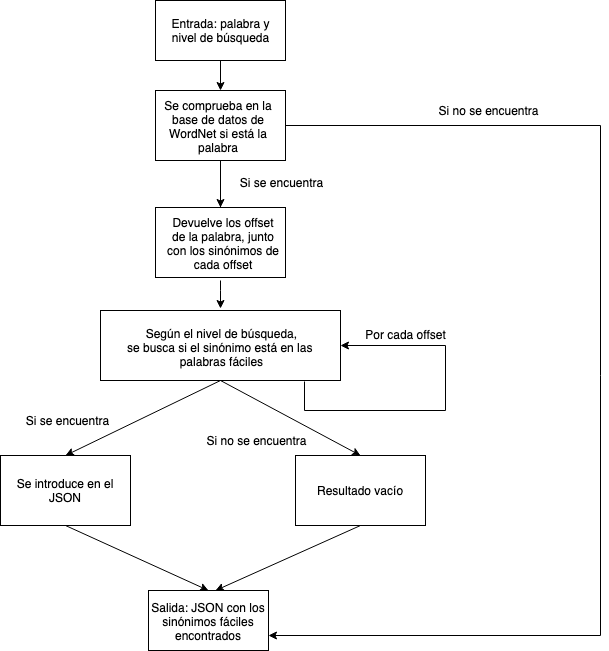

The diagram above was exported from draw.io. Its source (the exported page's mxGraphModel, read from the mxfile embedded in the PNG):
<mxGraphModel dx="1079" dy="687" grid="1" gridSize="10" guides="1" tooltips="1" connect="1" arrows="1" fold="1" page="1" pageScale="1" pageWidth="827" pageHeight="1169" math="0" shadow="0">
  <root>
    <mxCell id="0" />
    <mxCell id="1" parent="0" />
    <mxCell id="ZxZE9mMjjuuJ9BoqEVT6-1" value="" style="rounded=0;whiteSpace=wrap;html=1;" parent="1" vertex="1">
      <mxGeometry x="155" width="130" height="60" as="geometry" />
    </mxCell>
    <mxCell id="ZxZE9mMjjuuJ9BoqEVT6-2" style="edgeStyle=orthogonalEdgeStyle;rounded=0;orthogonalLoop=1;jettySize=auto;html=1;entryX=0.5;entryY=0;entryDx=0;entryDy=0;exitX=0.5;exitY=1;exitDx=0;exitDy=0;" parent="1" source="ZxZE9mMjjuuJ9BoqEVT6-1" target="ZxZE9mMjjuuJ9BoqEVT6-4" edge="1">
      <mxGeometry relative="1" as="geometry">
        <mxPoint x="220" y="70" as="sourcePoint" />
      </mxGeometry>
    </mxCell>
    <mxCell id="ZxZE9mMjjuuJ9BoqEVT6-3" value="" style="edgeStyle=orthogonalEdgeStyle;rounded=0;orthogonalLoop=1;jettySize=auto;html=1;" parent="1" source="ZxZE9mMjjuuJ9BoqEVT6-4" edge="1">
      <mxGeometry relative="1" as="geometry">
        <mxPoint x="220" y="220" as="targetPoint" />
      </mxGeometry>
    </mxCell>
    <mxCell id="ZxZE9mMjjuuJ9BoqEVT6-4" value="" style="rounded=0;whiteSpace=wrap;html=1;" parent="1" vertex="1">
      <mxGeometry x="155" y="90" width="130" height="70" as="geometry" />
    </mxCell>
    <mxCell id="ZxZE9mMjjuuJ9BoqEVT6-5" style="edgeStyle=orthogonalEdgeStyle;rounded=0;orthogonalLoop=1;jettySize=auto;html=1;entryX=0.5;entryY=0;entryDx=0;entryDy=0;" parent="1" target="ZxZE9mMjjuuJ9BoqEVT6-6" edge="1">
      <mxGeometry relative="1" as="geometry">
        <mxPoint x="220" y="160" as="sourcePoint" />
      </mxGeometry>
    </mxCell>
    <mxCell id="ZxZE9mMjjuuJ9BoqEVT6-6" value="" style="rounded=0;whiteSpace=wrap;html=1;" parent="1" vertex="1">
      <mxGeometry x="155" y="207" width="130" height="70" as="geometry" />
    </mxCell>
    <mxCell id="ZxZE9mMjjuuJ9BoqEVT6-7" style="edgeStyle=orthogonalEdgeStyle;rounded=0;orthogonalLoop=1;jettySize=auto;html=1;" parent="1" edge="1">
      <mxGeometry relative="1" as="geometry">
        <mxPoint x="220" y="280" as="sourcePoint" />
        <mxPoint x="220" y="308" as="targetPoint" />
        <Array as="points">
          <mxPoint x="220" y="290" />
          <mxPoint x="220" y="290" />
        </Array>
      </mxGeometry>
    </mxCell>
    <mxCell id="ZxZE9mMjjuuJ9BoqEVT6-8" value="" style="rounded=0;whiteSpace=wrap;html=1;" parent="1" vertex="1">
      <mxGeometry x="100" y="310" width="240" height="70" as="geometry" />
    </mxCell>
    <mxCell id="ZxZE9mMjjuuJ9BoqEVT6-9" value="Según el nivel de búsqueda,&lt;br&gt;se busca si el sinónimo está en las&amp;nbsp;&lt;br&gt;palabras fáciles&lt;br&gt;" style="text;html=1;resizable=0;points=[];autosize=1;align=center;verticalAlign=top;spacingTop=-4;" parent="1" vertex="1">
      <mxGeometry x="121" y="324" width="200" height="40" as="geometry" />
    </mxCell>
    <mxCell id="ZxZE9mMjjuuJ9BoqEVT6-10" value="Si se encuentra" style="text;html=1;strokeColor=none;fillColor=none;align=center;verticalAlign=middle;whiteSpace=wrap;rounded=0;" parent="1" vertex="1">
      <mxGeometry x="230" y="172" width="100" height="20" as="geometry" />
    </mxCell>
    <mxCell id="ZxZE9mMjjuuJ9BoqEVT6-11" value="Se introduce en el JSON" style="rounded=0;whiteSpace=wrap;html=1;" parent="1" vertex="1">
      <mxGeometry y="455" width="130" height="70" as="geometry" />
    </mxCell>
    <mxCell id="ZxZE9mMjjuuJ9BoqEVT6-12" value="Entrada: palabra y nivel de búsqueda" style="text;html=1;strokeColor=none;fillColor=none;align=center;verticalAlign=middle;whiteSpace=wrap;rounded=0;" parent="1" vertex="1">
      <mxGeometry x="165" width="110" height="60" as="geometry" />
    </mxCell>
    <mxCell id="ZxZE9mMjjuuJ9BoqEVT6-13" value="Se comprueba en la base de datos de WordNet si está la palabra" style="text;html=1;strokeColor=none;fillColor=none;align=center;verticalAlign=middle;whiteSpace=wrap;rounded=0;" parent="1" vertex="1">
      <mxGeometry x="155" y="90" width="125" height="70" as="geometry" />
    </mxCell>
    <mxCell id="ZxZE9mMjjuuJ9BoqEVT6-14" value="Devuelve los offset de la palabra, junto con los sinónimos de cada offset" style="text;html=1;strokeColor=none;fillColor=none;align=center;verticalAlign=middle;whiteSpace=wrap;rounded=0;" parent="1" vertex="1">
      <mxGeometry x="165" y="212" width="115" height="60" as="geometry" />
    </mxCell>
    <mxCell id="ZxZE9mMjjuuJ9BoqEVT6-15" value="" style="endArrow=classic;html=1;exitX=0.5;exitY=1;exitDx=0;exitDy=0;entryX=0.5;entryY=0;entryDx=0;entryDy=0;" parent="1" source="ZxZE9mMjjuuJ9BoqEVT6-8" target="ZxZE9mMjjuuJ9BoqEVT6-11" edge="1">
      <mxGeometry width="50" height="50" relative="1" as="geometry">
        <mxPoint x="5" y="600" as="sourcePoint" />
        <mxPoint x="55" y="550" as="targetPoint" />
      </mxGeometry>
    </mxCell>
    <mxCell id="ZxZE9mMjjuuJ9BoqEVT6-16" value="Resultado vacío" style="rounded=0;whiteSpace=wrap;html=1;" parent="1" vertex="1">
      <mxGeometry x="295" y="455" width="130" height="70" as="geometry" />
    </mxCell>
    <mxCell id="ZxZE9mMjjuuJ9BoqEVT6-17" value="" style="endArrow=classic;html=1;exitX=0.5;exitY=1;exitDx=0;exitDy=0;entryX=0.5;entryY=0;entryDx=0;entryDy=0;" parent="1" source="ZxZE9mMjjuuJ9BoqEVT6-8" target="ZxZE9mMjjuuJ9BoqEVT6-16" edge="1">
      <mxGeometry width="50" height="50" relative="1" as="geometry">
        <mxPoint x="5" y="600" as="sourcePoint" />
        <mxPoint x="55" y="550" as="targetPoint" />
      </mxGeometry>
    </mxCell>
    <mxCell id="ZxZE9mMjjuuJ9BoqEVT6-18" value="Si se encuentra" style="text;html=1;strokeColor=none;fillColor=none;align=center;verticalAlign=middle;whiteSpace=wrap;rounded=0;" parent="1" vertex="1">
      <mxGeometry x="11" y="409.5" width="110" height="20" as="geometry" />
    </mxCell>
    <mxCell id="ZxZE9mMjjuuJ9BoqEVT6-19" value="Si no se encuentra" style="text;html=1;strokeColor=none;fillColor=none;align=center;verticalAlign=middle;whiteSpace=wrap;rounded=0;" parent="1" vertex="1">
      <mxGeometry x="191" y="429.5" width="130" height="20" as="geometry" />
    </mxCell>
    <mxCell id="ZxZE9mMjjuuJ9BoqEVT6-20" value="" style="endArrow=classic;html=1;exitX=0.85;exitY=1.014;exitDx=0;exitDy=0;exitPerimeter=0;entryX=1;entryY=0.5;entryDx=0;entryDy=0;rounded=0;" parent="1" source="ZxZE9mMjjuuJ9BoqEVT6-8" target="ZxZE9mMjjuuJ9BoqEVT6-8" edge="1">
      <mxGeometry width="50" height="50" relative="1" as="geometry">
        <mxPoint x="386" y="374" as="sourcePoint" />
        <mxPoint x="436" y="324" as="targetPoint" />
        <Array as="points">
          <mxPoint x="304" y="410" />
          <mxPoint x="445" y="410" />
          <mxPoint x="445" y="345" />
        </Array>
      </mxGeometry>
    </mxCell>
    <mxCell id="ZxZE9mMjjuuJ9BoqEVT6-21" value="Por cada offset" style="text;html=1;strokeColor=none;fillColor=none;align=center;verticalAlign=middle;whiteSpace=wrap;rounded=0;" parent="1" vertex="1">
      <mxGeometry x="345" y="324" width="120" height="20" as="geometry" />
    </mxCell>
    <mxCell id="ZxZE9mMjjuuJ9BoqEVT6-22" value="Salida: JSON con los sinónimos fáciles encontrados" style="rounded=0;whiteSpace=wrap;html=1;" parent="1" vertex="1">
      <mxGeometry x="148" y="590" width="120" height="60" as="geometry" />
    </mxCell>
    <mxCell id="ZxZE9mMjjuuJ9BoqEVT6-23" value="" style="endArrow=classic;html=1;exitX=0.5;exitY=1;exitDx=0;exitDy=0;entryX=0.5;entryY=0;entryDx=0;entryDy=0;" parent="1" source="ZxZE9mMjjuuJ9BoqEVT6-11" target="ZxZE9mMjjuuJ9BoqEVT6-22" edge="1">
      <mxGeometry width="50" height="50" relative="1" as="geometry">
        <mxPoint x="5" y="720" as="sourcePoint" />
        <mxPoint x="55" y="670" as="targetPoint" />
      </mxGeometry>
    </mxCell>
    <mxCell id="ZxZE9mMjjuuJ9BoqEVT6-24" value="" style="endArrow=classic;html=1;exitX=0.5;exitY=1;exitDx=0;exitDy=0;" parent="1" source="ZxZE9mMjjuuJ9BoqEVT6-16" edge="1">
      <mxGeometry width="50" height="50" relative="1" as="geometry">
        <mxPoint x="5" y="720" as="sourcePoint" />
        <mxPoint x="215" y="590" as="targetPoint" />
      </mxGeometry>
    </mxCell>
    <mxCell id="ZxZE9mMjjuuJ9BoqEVT6-25" value="" style="endArrow=classic;html=1;exitX=1;exitY=0.5;exitDx=0;exitDy=0;entryX=1;entryY=0.75;entryDx=0;entryDy=0;rounded=0;" parent="1" source="ZxZE9mMjjuuJ9BoqEVT6-4" target="ZxZE9mMjjuuJ9BoqEVT6-22" edge="1">
      <mxGeometry width="50" height="50" relative="1" as="geometry">
        <mxPoint x="570" y="395" as="sourcePoint" />
        <mxPoint x="620" y="345" as="targetPoint" />
        <Array as="points">
          <mxPoint x="600" y="125" />
          <mxPoint x="600" y="375" />
          <mxPoint x="600" y="635" />
        </Array>
      </mxGeometry>
    </mxCell>
    <mxCell id="ZxZE9mMjjuuJ9BoqEVT6-26" value="Si no se encuentra" style="text;html=1;strokeColor=none;fillColor=none;align=center;verticalAlign=middle;whiteSpace=wrap;rounded=0;" parent="1" vertex="1">
      <mxGeometry x="425" y="100" width="125" height="20" as="geometry" />
    </mxCell>
  </root>
</mxGraphModel>